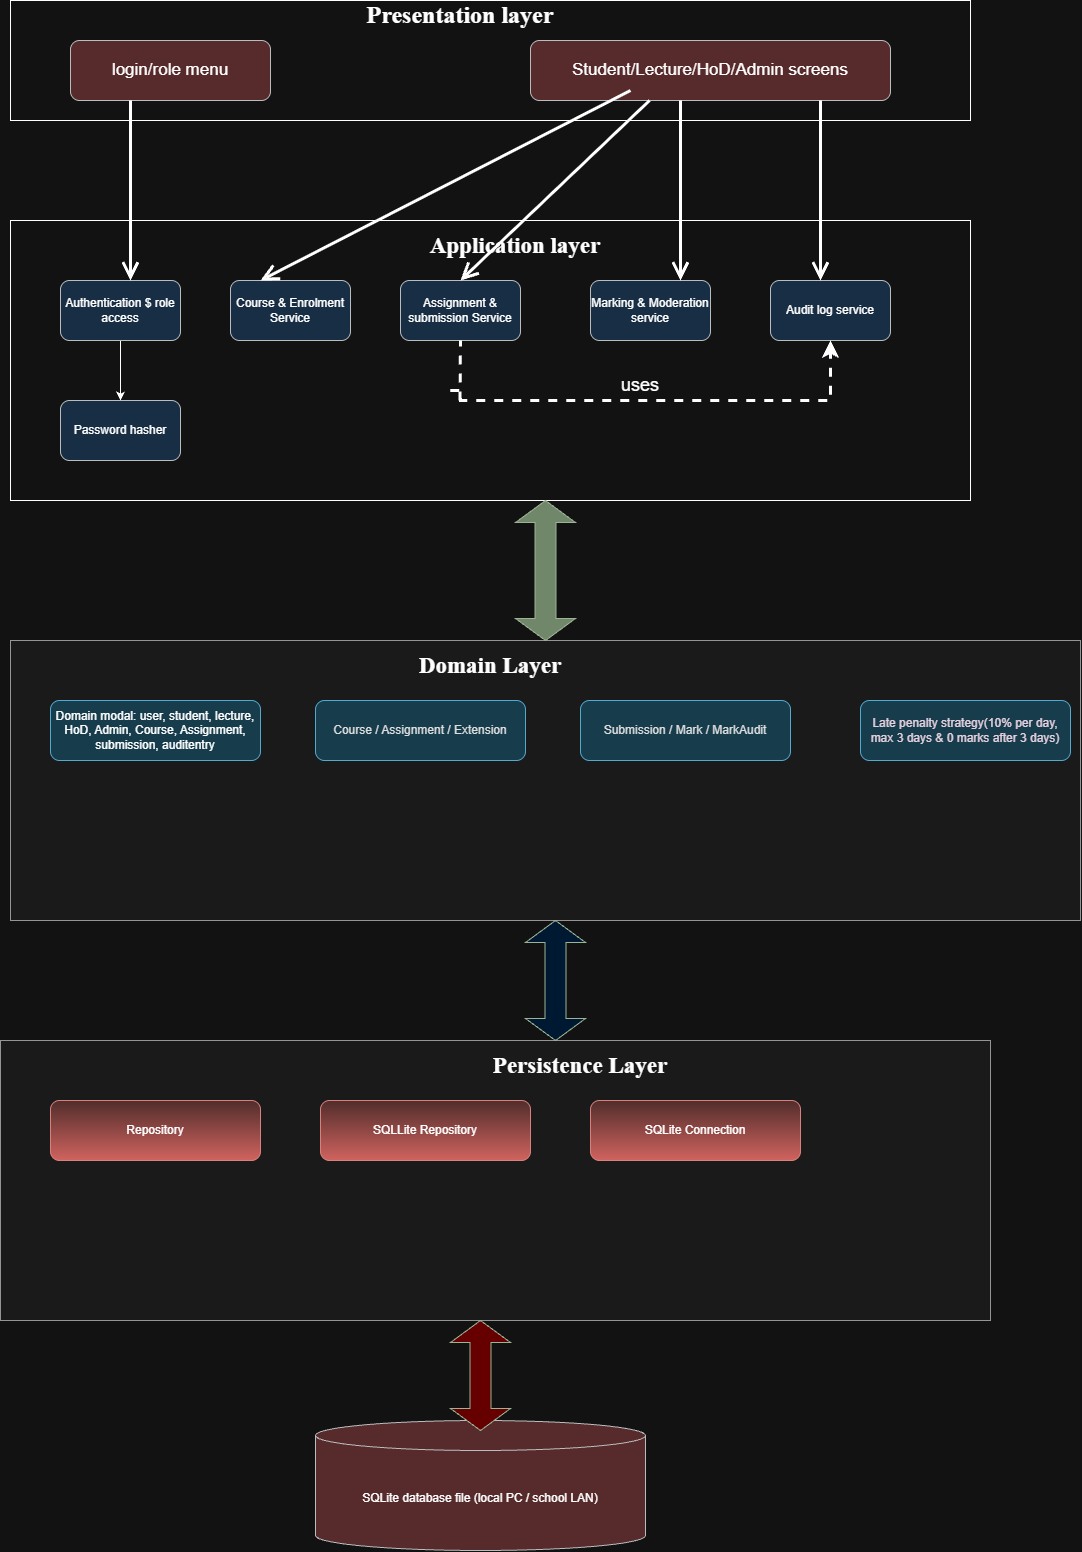

The diagram above was exported from draw.io. Its source (the exported page's mxGraphModel, read from the mxfile embedded in the PNG):
<mxGraphModel dx="2606" dy="1594" grid="1" gridSize="10" guides="1" tooltips="1" connect="1" arrows="1" fold="1" page="1" pageScale="1" pageWidth="850" pageHeight="1100" math="0" shadow="0">
  <root>
    <mxCell id="0" />
    <mxCell id="1" parent="0" />
    <mxCell id="Rv_Thn5lqOmcygnkTbVX-1" parent="1" style="rounded=0;whiteSpace=wrap;html=1;" value="" vertex="1">
      <mxGeometry height="120" width="960" x="120" y="80" as="geometry" />
    </mxCell>
    <mxCell id="Rv_Thn5lqOmcygnkTbVX-2" parent="1" style="text;html=1;whiteSpace=wrap;strokeColor=none;fillColor=none;align=center;verticalAlign=middle;rounded=0;fontFamily=Times New Roman;fontSize=17;fontStyle=1" value="&lt;font style=&quot;font-size: 24px;&quot;&gt;Presentation layer&lt;/font&gt;" vertex="1">
      <mxGeometry height="30" width="260" x="440" y="80" as="geometry" />
    </mxCell>
    <mxCell id="Rv_Thn5lqOmcygnkTbVX-3" parent="1" style="rounded=1;whiteSpace=wrap;html=1;roundedPerimeter=1;fillColor=#ffcccc;strokeColor=#36393d;" value="&lt;font style=&quot;font-size: 17px;&quot;&gt;login/role menu&lt;/font&gt;" vertex="1">
      <mxGeometry height="60" width="200" x="180" y="120" as="geometry" />
    </mxCell>
    <mxCell id="Rv_Thn5lqOmcygnkTbVX-4" parent="1" style="rounded=1;whiteSpace=wrap;html=1;roundedPerimeter=1;fillColor=#ffcccc;strokeColor=#36393d;" value="&lt;font style=&quot;font-size: 17px;&quot;&gt;Student/Lecture/HoD/Admin screens&lt;/font&gt;" vertex="1">
      <mxGeometry height="60" width="360" x="640" y="120" as="geometry" />
    </mxCell>
    <mxCell id="Rv_Thn5lqOmcygnkTbVX-5" parent="1" style="rounded=0;whiteSpace=wrap;html=1;" value="" vertex="1">
      <mxGeometry height="280" width="960" x="120" y="300" as="geometry" />
    </mxCell>
    <mxCell id="Rv_Thn5lqOmcygnkTbVX-6" parent="1" style="text;html=1;whiteSpace=wrap;strokeColor=none;fillColor=none;align=center;verticalAlign=middle;rounded=0;fontFamily=Times New Roman;fontStyle=1;fontSize=23;" value="Application layer" vertex="1">
      <mxGeometry height="30" width="450" x="400" y="310" as="geometry" />
    </mxCell>
    <mxCell id="Rv_Thn5lqOmcygnkTbVX-12" edge="1" parent="1" source="Rv_Thn5lqOmcygnkTbVX-7" style="edgeStyle=orthogonalEdgeStyle;rounded=0;orthogonalLoop=1;jettySize=auto;html=1;" target="Rv_Thn5lqOmcygnkTbVX-10" value="">
      <mxGeometry relative="1" as="geometry" />
    </mxCell>
    <mxCell id="Rv_Thn5lqOmcygnkTbVX-7" parent="1" style="rounded=1;whiteSpace=wrap;html=1;roundedPerimeter=1;fillColor=#cce5ff;strokeColor=#36393d;" value="Authentication $ role access" vertex="1">
      <mxGeometry height="60" width="120" x="170" y="360" as="geometry" />
    </mxCell>
    <mxCell id="Rv_Thn5lqOmcygnkTbVX-10" parent="1" style="rounded=1;whiteSpace=wrap;html=1;roundedPerimeter=1;fillColor=#cce5ff;strokeColor=#36393d;" value="Password hasher" vertex="1">
      <mxGeometry height="60" width="120" x="170" y="480" as="geometry" />
    </mxCell>
    <mxCell id="Rv_Thn5lqOmcygnkTbVX-13" parent="1" style="rounded=1;whiteSpace=wrap;html=1;roundedPerimeter=1;fillColor=#cce5ff;strokeColor=#36393d;" value="Course &amp;amp; Enrolment Service" vertex="1">
      <mxGeometry height="60" width="120" x="340" y="360" as="geometry" />
    </mxCell>
    <mxCell id="Rv_Thn5lqOmcygnkTbVX-15" parent="1" style="rounded=1;whiteSpace=wrap;html=1;roundedPerimeter=1;fillColor=#cce5ff;strokeColor=#36393d;" value="Assignment &amp;amp; submission Service" vertex="1">
      <mxGeometry height="60" width="120" x="510" y="360" as="geometry" />
    </mxCell>
    <mxCell id="Rv_Thn5lqOmcygnkTbVX-16" parent="1" style="rounded=1;whiteSpace=wrap;html=1;roundedPerimeter=1;fillColor=#cce5ff;strokeColor=#36393d;" value="Marking &amp;amp; Moderation service" vertex="1">
      <mxGeometry height="60" width="120" x="700" y="360" as="geometry" />
    </mxCell>
    <mxCell id="Rv_Thn5lqOmcygnkTbVX-17" parent="1" style="rounded=1;whiteSpace=wrap;html=1;roundedPerimeter=1;fillColor=#cce5ff;strokeColor=#36393d;" value="Audit log service" vertex="1">
      <mxGeometry height="60" width="120" x="880" y="360" as="geometry" />
    </mxCell>
    <mxCell id="Rv_Thn5lqOmcygnkTbVX-19" parent="1" style="rounded=0;whiteSpace=wrap;html=1;fillColor=#f5f5f5;fontColor=#333333;strokeColor=#666666;" value="" vertex="1">
      <mxGeometry height="280" width="1070" x="120" y="720" as="geometry" />
    </mxCell>
    <mxCell id="Rv_Thn5lqOmcygnkTbVX-20" parent="1" style="text;html=1;whiteSpace=wrap;strokeColor=none;fillColor=none;align=center;verticalAlign=middle;rounded=0;" value="&lt;font face=&quot;Times New Roman&quot; style=&quot;font-size: 23px;&quot;&gt;&lt;b&gt;Domain Layer&lt;/b&gt;&lt;/font&gt;" vertex="1">
      <mxGeometry height="30" width="150" x="525" y="730" as="geometry" />
    </mxCell>
    <mxCell id="Rv_Thn5lqOmcygnkTbVX-21" parent="1" style="rounded=1;whiteSpace=wrap;html=1;roundedPerimeter=1;fillColor=#b1ddf0;strokeColor=#10739e;" value="Domain modal: user, student, lecture, HoD, Admin, Course, Assignment, submission, auditentry" vertex="1">
      <mxGeometry height="60" width="210" x="160" y="780" as="geometry" />
    </mxCell>
    <mxCell id="Rv_Thn5lqOmcygnkTbVX-26" edge="1" parent="1" style="endArrow=open;endFill=1;endSize=12;html=1;rounded=0;strokeWidth=3;" value="">
      <mxGeometry relative="1" width="160" as="geometry">
        <mxPoint x="240" y="180" as="sourcePoint" />
        <mxPoint x="240" y="360" as="targetPoint" />
      </mxGeometry>
    </mxCell>
    <mxCell id="Rv_Thn5lqOmcygnkTbVX-27" edge="1" parent="1" style="endArrow=open;endFill=1;endSize=12;html=1;rounded=0;strokeWidth=3;" value="">
      <mxGeometry relative="1" width="160" as="geometry">
        <mxPoint x="790" y="180" as="sourcePoint" />
        <mxPoint x="790" y="360" as="targetPoint" />
      </mxGeometry>
    </mxCell>
    <mxCell id="Rv_Thn5lqOmcygnkTbVX-28" edge="1" parent="1" style="endArrow=open;endFill=1;endSize=12;html=1;rounded=0;strokeWidth=3;entryX=0.25;entryY=0;entryDx=0;entryDy=0;" target="Rv_Thn5lqOmcygnkTbVX-13" value="">
      <mxGeometry relative="1" width="160" as="geometry">
        <mxPoint x="740" y="170" as="sourcePoint" />
        <mxPoint x="740" y="350" as="targetPoint" />
      </mxGeometry>
    </mxCell>
    <mxCell id="Rv_Thn5lqOmcygnkTbVX-29" edge="1" parent="1" style="endArrow=open;endFill=1;endSize=12;html=1;rounded=0;strokeWidth=3;entryX=0.5;entryY=0;entryDx=0;entryDy=0;" target="Rv_Thn5lqOmcygnkTbVX-15" value="">
      <mxGeometry relative="1" width="160" as="geometry">
        <mxPoint x="759" y="180" as="sourcePoint" />
        <mxPoint x="759" y="360" as="targetPoint" />
      </mxGeometry>
    </mxCell>
    <mxCell id="Rv_Thn5lqOmcygnkTbVX-31" edge="1" parent="1" style="endArrow=open;endFill=1;endSize=12;html=1;rounded=0;strokeWidth=3;" value="">
      <mxGeometry relative="1" width="160" as="geometry">
        <mxPoint x="930" y="180" as="sourcePoint" />
        <mxPoint x="930" y="360" as="targetPoint" />
      </mxGeometry>
    </mxCell>
    <mxCell id="Rv_Thn5lqOmcygnkTbVX-36" edge="1" parent="1" source="Rv_Thn5lqOmcygnkTbVX-5" style="edgeStyle=segmentEdgeStyle;endArrow=classic;html=1;curved=0;rounded=0;endSize=8;startSize=8;strokeWidth=3;dashed=1;exitX=0.458;exitY=0.607;exitDx=0;exitDy=0;exitPerimeter=0;" value="">
      <mxGeometry height="50" relative="1" width="50" x="0.7764" as="geometry">
        <Array as="points">
          <mxPoint x="570" y="470" />
          <mxPoint x="570" y="480" />
          <mxPoint x="940" y="480" />
        </Array>
        <mxPoint x="800" y="470" as="sourcePoint" />
        <mxPoint x="940" y="420" as="targetPoint" />
      </mxGeometry>
    </mxCell>
    <mxCell id="Rv_Thn5lqOmcygnkTbVX-37" edge="1" parent="1" style="endArrow=none;html=1;rounded=0;strokeWidth=3;dashed=1;entryX=0.5;entryY=1;entryDx=0;entryDy=0;" target="Rv_Thn5lqOmcygnkTbVX-15" value="">
      <mxGeometry height="50" relative="1" width="50" as="geometry">
        <mxPoint x="569.5" y="480" as="sourcePoint" />
        <mxPoint x="569.5" y="390" as="targetPoint" />
      </mxGeometry>
    </mxCell>
    <mxCell id="Rv_Thn5lqOmcygnkTbVX-39" parent="1" style="text;html=1;whiteSpace=wrap;strokeColor=none;fillColor=none;align=center;verticalAlign=middle;rounded=0;fontSize=18;" value="uses" vertex="1">
      <mxGeometry height="30" width="60" x="720" y="450" as="geometry" />
    </mxCell>
    <mxCell id="Rv_Thn5lqOmcygnkTbVX-40" parent="1" style="rounded=1;whiteSpace=wrap;html=1;roundedPerimeter=1;fillColor=#b1ddf0;strokeColor=#10739e;" value="&lt;span style=&quot;color: rgb(18, 18, 18);&quot;&gt;Course / Assignment / Extension&lt;/span&gt;" vertex="1">
      <mxGeometry height="60" width="210" x="425" y="780" as="geometry" />
    </mxCell>
    <mxCell id="Rv_Thn5lqOmcygnkTbVX-42" parent="1" style="rounded=1;whiteSpace=wrap;html=1;roundedPerimeter=1;fillColor=#b1ddf0;strokeColor=#10739e;" value="&lt;span style=&quot;color: rgb(18, 18, 18);&quot;&gt;Submission / Mark / MarkAudit&lt;/span&gt;" vertex="1">
      <mxGeometry height="60" width="210" x="690" y="780" as="geometry" />
    </mxCell>
    <mxCell id="Rv_Thn5lqOmcygnkTbVX-44" parent="1" style="rounded=1;whiteSpace=wrap;html=1;roundedPerimeter=1;fillColor=#b1ddf0;strokeColor=#10739e;" value="&lt;span style=&quot;color: light-dark(rgb(255, 255, 255), rgb(230, 208, 222));&quot;&gt;&lt;font&gt;Late penalty strateg&lt;/font&gt;&lt;font&gt;y(10% per day, max 3 days &amp;amp; 0 marks after 3 days)&lt;/font&gt;&lt;/span&gt;" vertex="1">
      <mxGeometry height="60" width="210" x="970" y="780" as="geometry" />
    </mxCell>
    <mxCell id="Rv_Thn5lqOmcygnkTbVX-45" parent="1" style="html=1;shadow=0;dashed=0;align=center;verticalAlign=middle;shape=mxgraph.arrows2.twoWayArrow;dy=0.65;dx=22;direction=south;fillColor=#6d8764;strokeColor=#3A5431;fontColor=#ffffff;" value="" vertex="1">
      <mxGeometry height="140" width="60" x="625" y="580" as="geometry" />
    </mxCell>
    <mxCell id="Rv_Thn5lqOmcygnkTbVX-47" parent="1" style="rounded=0;whiteSpace=wrap;html=1;fillColor=#f5f5f5;fontColor=#333333;strokeColor=#666666;" value="" vertex="1">
      <mxGeometry height="280" width="990" x="110" y="1120" as="geometry" />
    </mxCell>
    <mxCell id="Rv_Thn5lqOmcygnkTbVX-48" parent="1" style="text;html=1;whiteSpace=wrap;strokeColor=none;fillColor=none;align=center;verticalAlign=middle;rounded=0;" value="&lt;b&gt;&lt;font face=&quot;Times New Roman&quot; style=&quot;font-size: 23px;&quot;&gt;Persistence Layer&lt;/font&gt;&lt;/b&gt;" vertex="1">
      <mxGeometry height="30" width="280" x="550" y="1130" as="geometry" />
    </mxCell>
    <mxCell id="Rv_Thn5lqOmcygnkTbVX-50" parent="1" style="rounded=1;whiteSpace=wrap;html=1;roundedPerimeter=1;fillColor=#f8cecc;strokeColor=#b85450;gradientColor=#ea6b66;" value="Repository" vertex="1">
      <mxGeometry height="60" width="210" x="160" y="1180" as="geometry" />
    </mxCell>
    <mxCell id="Rv_Thn5lqOmcygnkTbVX-51" parent="1" style="rounded=1;whiteSpace=wrap;html=1;roundedPerimeter=1;fillColor=#f8cecc;strokeColor=#b85450;gradientColor=#ea6b66;" value="SQLLite Repository" vertex="1">
      <mxGeometry height="60" width="210" x="430" y="1180" as="geometry" />
    </mxCell>
    <mxCell id="Rv_Thn5lqOmcygnkTbVX-52" parent="1" style="rounded=1;whiteSpace=wrap;html=1;roundedPerimeter=1;fillColor=#f8cecc;strokeColor=#b85450;gradientColor=#ea6b66;" value="SQLite Connection" vertex="1">
      <mxGeometry height="60" width="210" x="700" y="1180" as="geometry" />
    </mxCell>
    <mxCell id="Rv_Thn5lqOmcygnkTbVX-53" parent="1" style="html=1;shape=cylinder3;boundedLbl=1;whiteSpace=wrap;fillColor=#ffcccc;strokeColor=#36393d;" value="SQLite database file (local PC / school LAN)" vertex="1">
      <mxGeometry height="130" width="330" x="425" y="1500" as="geometry" />
    </mxCell>
    <mxCell id="Rv_Thn5lqOmcygnkTbVX-55" parent="1" style="html=1;shadow=0;dashed=0;align=center;verticalAlign=middle;shape=mxgraph.arrows2.twoWayArrow;dy=0.65;dx=22;direction=south;fillColor=light-dark(#6D8764,#001933);strokeColor=#3A5431;fontColor=#ffffff;" value="" vertex="1">
      <mxGeometry height="120" width="60" x="635" y="1000" as="geometry" />
    </mxCell>
    <mxCell id="Rv_Thn5lqOmcygnkTbVX-56" parent="1" style="html=1;shadow=0;dashed=0;align=center;verticalAlign=middle;shape=mxgraph.arrows2.twoWayArrow;dy=0.65;dx=22;direction=south;fillColor=light-dark(#6D8764,#660000);strokeColor=#3A5431;fontColor=#ffffff;" value="" vertex="1">
      <mxGeometry height="110" width="60" x="560" y="1400" as="geometry" />
    </mxCell>
  </root>
</mxGraphModel>